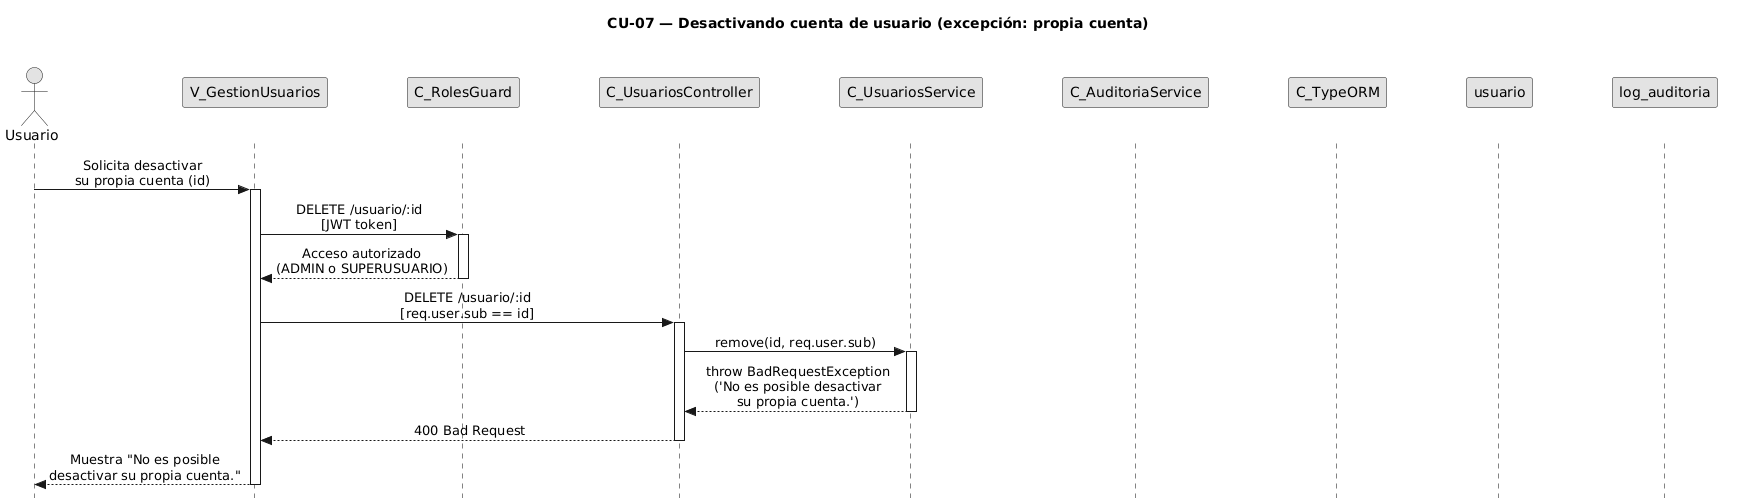

The diagram above was rendered by PlantUML. Its source (embedded in the PNG):
@startuml CU07-exc-propia-cuenta
title CU-07 — Desactivando cuenta de usuario (excepción: propia cuenta)

skinparam style strictuml
skinparam monochrome true
skinparam shadowing false
skinparam sequenceMessageAlign center
<style>
sequenceDiagram {
  participant {
    Margin 35
  }
  actor {
    Margin 15
  }
}
</style>
skinparam sequence {
  MessageAlign center
  LifeLineBorderColor black
}
hide footbox

actor "Usuario" as user
participant "V_GestionUsuarios" as view
participant "C_RolesGuard" as guard
participant "C_UsuariosController" as ctrl
participant "C_UsuariosService" as svc
participant "C_AuditoriaService" as aud
participant "C_TypeORM" as orm
participant "usuario" as uent
participant "log_auditoria" as aent

user -> view : Solicita desactivar\nsu propia cuenta (id)
activate view

view -> guard : DELETE /usuario/:id\n[JWT token]
activate guard

guard --> view : Acceso autorizado\n(ADMIN o SUPERUSUARIO)
deactivate guard

view -> ctrl : DELETE /usuario/:id\n[req.user.sub == id]
activate ctrl

ctrl -> svc : remove(id, req.user.sub)
activate svc

svc --> ctrl : throw BadRequestException\n('No es posible desactivar\nsu propia cuenta.')
deactivate svc

ctrl --> view : 400 Bad Request
deactivate ctrl

view --> user : Muestra "No es posible\ndesactivar su propia cuenta."
deactivate view

@enduml